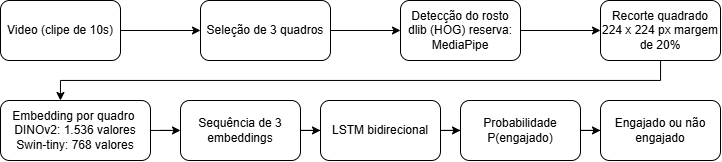

The diagram above was exported from draw.io. Its source (the exported page's mxGraphModel, read from the mxfile embedded in the PNG):
<mxGraphModel dx="771" dy="651" grid="1" gridSize="10" guides="1" tooltips="1" connect="1" arrows="1" fold="1" page="1" pageScale="1" pageWidth="827" pageHeight="1169" math="0" shadow="0">
  <root>
    <mxCell id="0" />
    <mxCell id="1" parent="0" />
    <mxCell id="rRWS97nOTwn0mWiGhgHr-21" connectable="0" parent="1" style="group" value="" vertex="1">
      <mxGeometry height="160" width="720" x="30" y="40" as="geometry" />
    </mxCell>
    <mxCell id="rRWS97nOTwn0mWiGhgHr-3" edge="1" parent="rRWS97nOTwn0mWiGhgHr-21" source="rRWS97nOTwn0mWiGhgHr-1" style="edgeStyle=orthogonalEdgeStyle;rounded=0;orthogonalLoop=1;jettySize=auto;html=1;" target="rRWS97nOTwn0mWiGhgHr-2" value="">
      <mxGeometry relative="1" as="geometry" />
    </mxCell>
    <mxCell id="rRWS97nOTwn0mWiGhgHr-1" parent="rRWS97nOTwn0mWiGhgHr-21" style="rounded=1;whiteSpace=wrap;html=1;" value="Video (clipe de 10s)" vertex="1">
      <mxGeometry height="60" width="120" as="geometry" />
    </mxCell>
    <mxCell id="rRWS97nOTwn0mWiGhgHr-5" edge="1" parent="rRWS97nOTwn0mWiGhgHr-21" source="rRWS97nOTwn0mWiGhgHr-2" style="edgeStyle=orthogonalEdgeStyle;rounded=0;orthogonalLoop=1;jettySize=auto;html=1;" target="rRWS97nOTwn0mWiGhgHr-4" value="">
      <mxGeometry relative="1" as="geometry" />
    </mxCell>
    <mxCell id="rRWS97nOTwn0mWiGhgHr-2" parent="rRWS97nOTwn0mWiGhgHr-21" style="rounded=1;whiteSpace=wrap;html=1;" value="Seleção de 3 quadros" vertex="1">
      <mxGeometry height="60" width="130" x="200" as="geometry" />
    </mxCell>
    <mxCell id="rRWS97nOTwn0mWiGhgHr-7" edge="1" parent="rRWS97nOTwn0mWiGhgHr-21" source="rRWS97nOTwn0mWiGhgHr-4" style="edgeStyle=orthogonalEdgeStyle;rounded=0;orthogonalLoop=1;jettySize=auto;html=1;" target="rRWS97nOTwn0mWiGhgHr-6" value="">
      <mxGeometry relative="1" as="geometry" />
    </mxCell>
    <mxCell id="rRWS97nOTwn0mWiGhgHr-4" parent="rRWS97nOTwn0mWiGhgHr-21" style="rounded=1;whiteSpace=wrap;html=1;" value="Detecção do rosto dlib (HOG) reserva: MediaPipe" vertex="1">
      <mxGeometry height="60" width="120" x="400" as="geometry" />
    </mxCell>
    <mxCell id="rRWS97nOTwn0mWiGhgHr-11" edge="1" parent="rRWS97nOTwn0mWiGhgHr-21" source="rRWS97nOTwn0mWiGhgHr-6" style="edgeStyle=orthogonalEdgeStyle;rounded=0;orthogonalLoop=1;jettySize=auto;html=1;" target="rRWS97nOTwn0mWiGhgHr-10" value="">
      <mxGeometry relative="1" as="geometry">
        <Array as="points">
          <mxPoint x="660" y="80" />
          <mxPoint x="60" y="80" />
        </Array>
      </mxGeometry>
    </mxCell>
    <mxCell id="rRWS97nOTwn0mWiGhgHr-6" parent="rRWS97nOTwn0mWiGhgHr-21" style="rounded=1;whiteSpace=wrap;html=1;" value="Recorte quadrado 224 x 224 px margem de 20%" vertex="1">
      <mxGeometry height="60" width="120" x="600" as="geometry" />
    </mxCell>
    <mxCell id="rRWS97nOTwn0mWiGhgHr-13" edge="1" parent="rRWS97nOTwn0mWiGhgHr-21" source="rRWS97nOTwn0mWiGhgHr-10" style="edgeStyle=orthogonalEdgeStyle;rounded=0;orthogonalLoop=1;jettySize=auto;html=1;" target="rRWS97nOTwn0mWiGhgHr-12" value="">
      <mxGeometry relative="1" as="geometry" />
    </mxCell>
    <mxCell id="rRWS97nOTwn0mWiGhgHr-10" parent="rRWS97nOTwn0mWiGhgHr-21" style="rounded=1;whiteSpace=wrap;html=1;" value="Embedding por quadro&amp;nbsp;&lt;div&gt;&lt;span style=&quot;background-color: transparent; color: light-dark(rgb(0, 0, 0), rgb(255, 255, 255));&quot;&gt;DINOv2: 1.536 valores&lt;/span&gt;&lt;/div&gt;&lt;div&gt;&lt;span style=&quot;background-color: transparent; color: light-dark(rgb(0, 0, 0), rgb(255, 255, 255));&quot;&gt;Swin-tiny: 768 valores&lt;/span&gt;&lt;/div&gt;" vertex="1">
      <mxGeometry height="60" width="150" y="100" as="geometry" />
    </mxCell>
    <mxCell id="rRWS97nOTwn0mWiGhgHr-15" edge="1" parent="rRWS97nOTwn0mWiGhgHr-21" source="rRWS97nOTwn0mWiGhgHr-12" style="edgeStyle=orthogonalEdgeStyle;rounded=0;orthogonalLoop=1;jettySize=auto;html=1;" target="rRWS97nOTwn0mWiGhgHr-14" value="">
      <mxGeometry relative="1" as="geometry" />
    </mxCell>
    <mxCell id="rRWS97nOTwn0mWiGhgHr-12" parent="rRWS97nOTwn0mWiGhgHr-21" style="rounded=1;whiteSpace=wrap;html=1;" value="Sequência de 3 embeddings" vertex="1">
      <mxGeometry height="60" width="120" x="180" y="100" as="geometry" />
    </mxCell>
    <mxCell id="rRWS97nOTwn0mWiGhgHr-17" edge="1" parent="rRWS97nOTwn0mWiGhgHr-21" source="rRWS97nOTwn0mWiGhgHr-14" style="edgeStyle=orthogonalEdgeStyle;rounded=0;orthogonalLoop=1;jettySize=auto;html=1;" target="rRWS97nOTwn0mWiGhgHr-16" value="">
      <mxGeometry relative="1" as="geometry" />
    </mxCell>
    <mxCell id="rRWS97nOTwn0mWiGhgHr-14" parent="rRWS97nOTwn0mWiGhgHr-21" style="rounded=1;whiteSpace=wrap;html=1;" value="LSTM bidirecional" vertex="1">
      <mxGeometry height="60" width="120" x="320" y="100" as="geometry" />
    </mxCell>
    <mxCell id="rRWS97nOTwn0mWiGhgHr-20" edge="1" parent="rRWS97nOTwn0mWiGhgHr-21" source="rRWS97nOTwn0mWiGhgHr-16" style="edgeStyle=orthogonalEdgeStyle;rounded=0;orthogonalLoop=1;jettySize=auto;html=1;" target="rRWS97nOTwn0mWiGhgHr-19" value="">
      <mxGeometry relative="1" as="geometry" />
    </mxCell>
    <mxCell id="rRWS97nOTwn0mWiGhgHr-16" parent="rRWS97nOTwn0mWiGhgHr-21" style="rounded=1;whiteSpace=wrap;html=1;" value="Probabilidade P(engajado)" vertex="1">
      <mxGeometry height="60" width="120" x="460" y="100" as="geometry" />
    </mxCell>
    <mxCell id="rRWS97nOTwn0mWiGhgHr-19" parent="rRWS97nOTwn0mWiGhgHr-21" style="rounded=1;whiteSpace=wrap;html=1;" value="Engajado ou não engajado" vertex="1">
      <mxGeometry height="60" width="120" x="600" y="100" as="geometry" />
    </mxCell>
  </root>
</mxGraphModel>